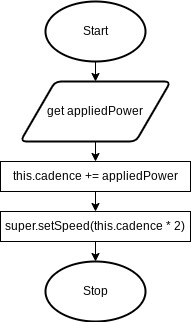

The diagram above was exported from draw.io. Its source (the exported page's mxGraphModel, read from the mxfile embedded in the PNG):
<mxGraphModel dx="1074" dy="709" grid="1" gridSize="10" guides="1" tooltips="1" connect="1" arrows="1" fold="1" page="1" pageScale="1" pageWidth="827" pageHeight="1169" math="0" shadow="0">
  <root>
    <mxCell id="0" />
    <mxCell id="1" parent="0" />
    <mxCell id="18" style="edgeStyle=none;html=1;exitX=0.5;exitY=1;exitDx=0;exitDy=0;exitPerimeter=0;entryX=0.5;entryY=0;entryDx=0;entryDy=0;" parent="1" source="19" target="21" edge="1">
      <mxGeometry relative="1" as="geometry" />
    </mxCell>
    <mxCell id="19" value="Start" style="strokeWidth=2;html=1;shape=mxgraph.flowchart.start_1;whiteSpace=wrap;" parent="1" vertex="1">
      <mxGeometry x="130" y="30" width="100" height="60" as="geometry" />
    </mxCell>
    <mxCell id="21" value="get appliedPower" style="shape=parallelogram;html=1;strokeWidth=2;perimeter=parallelogramPerimeter;whiteSpace=wrap;rounded=1;arcSize=12;size=0.23;" parent="1" vertex="1">
      <mxGeometry x="105" y="110" width="150" height="60" as="geometry" />
    </mxCell>
    <mxCell id="22" value="Stop" style="strokeWidth=2;html=1;shape=mxgraph.flowchart.start_1;whiteSpace=wrap;" parent="1" vertex="1">
      <mxGeometry x="130" y="290" width="100" height="60" as="geometry" />
    </mxCell>
    <mxCell id="30" style="edgeStyle=none;html=1;exitX=0.5;exitY=1;exitDx=0;exitDy=0;entryX=0.5;entryY=0;entryDx=0;entryDy=0;entryPerimeter=0;" parent="1" source="61" target="22" edge="1">
      <mxGeometry relative="1" as="geometry">
        <mxPoint x="180" y="350" as="sourcePoint" />
      </mxGeometry>
    </mxCell>
    <mxCell id="51" style="edgeStyle=none;html=1;exitX=0.5;exitY=1;exitDx=0;exitDy=0;entryX=0.5;entryY=0;entryDx=0;entryDy=0;" parent="1" source="21" target="50" edge="1">
      <mxGeometry relative="1" as="geometry">
        <mxPoint x="180" y="250" as="sourcePoint" />
      </mxGeometry>
    </mxCell>
    <mxCell id="62" style="edgeStyle=none;html=1;exitX=0.5;exitY=1;exitDx=0;exitDy=0;entryX=0.5;entryY=0;entryDx=0;entryDy=0;" edge="1" parent="1" source="50" target="61">
      <mxGeometry relative="1" as="geometry" />
    </mxCell>
    <mxCell id="50" value="this.cadence += appliedPower" style="rounded=0;whiteSpace=wrap;html=1;" parent="1" vertex="1">
      <mxGeometry x="85" y="190" width="190" height="30" as="geometry" />
    </mxCell>
    <mxCell id="61" value="super.setSpeed(this.cadence * 2)" style="rounded=0;whiteSpace=wrap;html=1;" vertex="1" parent="1">
      <mxGeometry x="85" y="240" width="190" height="30" as="geometry" />
    </mxCell>
  </root>
</mxGraphModel>